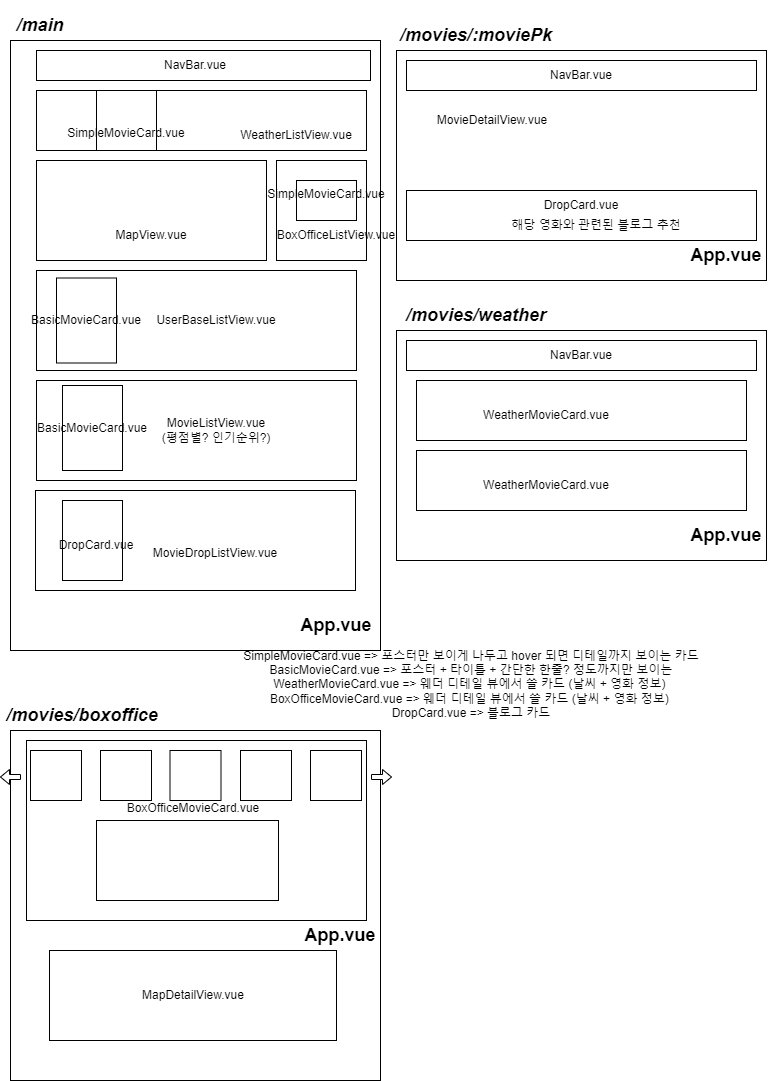

The diagram above was exported from draw.io. Its source (the exported page's mxGraphModel, read from the mxfile embedded in the PNG):
<mxGraphModel dx="987" dy="649" grid="1" gridSize="10" guides="1" tooltips="1" connect="1" arrows="1" fold="1" page="1" pageScale="1" pageWidth="827" pageHeight="1169" math="0" shadow="0">
  <root>
    <mxCell id="0" />
    <mxCell id="1" parent="0" />
    <mxCell id="TwWfOKBBlepO6q3Anpl5-1" value="&lt;h2&gt;&lt;br&gt;&lt;/h2&gt;" style="rounded=0;whiteSpace=wrap;html=1;align=right;" vertex="1" parent="1">
      <mxGeometry x="44" y="740" width="370" height="350" as="geometry" />
    </mxCell>
    <mxCell id="H9wY-9TE2LIXkymaQt9m-6" value="" style="rounded=0;whiteSpace=wrap;html=1;" vertex="1" parent="1">
      <mxGeometry x="60" y="750" width="340" height="180" as="geometry" />
    </mxCell>
    <mxCell id="BhlYasOzDvOmykolRoN0-1" value="&lt;h2&gt;&lt;br&gt;&lt;/h2&gt;" style="rounded=0;whiteSpace=wrap;html=1;align=right;" vertex="1" parent="1">
      <mxGeometry x="44" y="50" width="370" height="610" as="geometry" />
    </mxCell>
    <mxCell id="BhlYasOzDvOmykolRoN0-2" value="&lt;h2&gt;App.vue&lt;/h2&gt;" style="text;html=1;strokeColor=none;fillColor=none;align=center;verticalAlign=middle;whiteSpace=wrap;rounded=0;" vertex="1" parent="1">
      <mxGeometry x="340" y="620" width="60" height="30" as="geometry" />
    </mxCell>
    <mxCell id="BhlYasOzDvOmykolRoN0-3" value="" style="rounded=0;whiteSpace=wrap;html=1;" vertex="1" parent="1">
      <mxGeometry x="70" y="60" width="334" height="30" as="geometry" />
    </mxCell>
    <mxCell id="BhlYasOzDvOmykolRoN0-4" value="NavBar.vue" style="text;html=1;strokeColor=none;fillColor=none;align=center;verticalAlign=middle;whiteSpace=wrap;rounded=0;" vertex="1" parent="1">
      <mxGeometry x="199" y="60" width="60" height="30" as="geometry" />
    </mxCell>
    <mxCell id="BhlYasOzDvOmykolRoN0-5" value="" style="rounded=0;whiteSpace=wrap;html=1;" vertex="1" parent="1">
      <mxGeometry x="70" y="100" width="330" height="60" as="geometry" />
    </mxCell>
    <mxCell id="BhlYasOzDvOmykolRoN0-6" value="WeatherListView.vue&lt;br&gt;" style="text;html=1;strokeColor=none;fillColor=none;align=center;verticalAlign=middle;whiteSpace=wrap;rounded=0;" vertex="1" parent="1">
      <mxGeometry x="300" y="130" width="60" height="30" as="geometry" />
    </mxCell>
    <mxCell id="BhlYasOzDvOmykolRoN0-7" value="&lt;h2&gt;&lt;i&gt;/main&lt;/i&gt;&lt;/h2&gt;" style="text;html=1;strokeColor=none;fillColor=none;align=center;verticalAlign=middle;whiteSpace=wrap;rounded=0;" vertex="1" parent="1">
      <mxGeometry x="44" y="20" width="60" height="30" as="geometry" />
    </mxCell>
    <mxCell id="BhlYasOzDvOmykolRoN0-8" value="" style="rounded=0;whiteSpace=wrap;html=1;" vertex="1" parent="1">
      <mxGeometry x="310" y="170" width="90" height="100" as="geometry" />
    </mxCell>
    <mxCell id="BhlYasOzDvOmykolRoN0-9" value="BoxOfficeListView.vue" style="text;html=1;strokeColor=none;fillColor=none;align=center;verticalAlign=middle;whiteSpace=wrap;rounded=0;" vertex="1" parent="1">
      <mxGeometry x="340" y="230" width="60" height="30" as="geometry" />
    </mxCell>
    <mxCell id="BhlYasOzDvOmykolRoN0-10" value="" style="rounded=0;whiteSpace=wrap;html=1;" vertex="1" parent="1">
      <mxGeometry x="70" y="170" width="230" height="100" as="geometry" />
    </mxCell>
    <mxCell id="BhlYasOzDvOmykolRoN0-11" value="MapView.vue" style="text;html=1;strokeColor=none;fillColor=none;align=center;verticalAlign=middle;whiteSpace=wrap;rounded=0;" vertex="1" parent="1">
      <mxGeometry x="125" y="230" width="120" height="30" as="geometry" />
    </mxCell>
    <mxCell id="BhlYasOzDvOmykolRoN0-12" value="" style="rounded=0;whiteSpace=wrap;html=1;" vertex="1" parent="1">
      <mxGeometry x="70" y="280" width="320" height="100" as="geometry" />
    </mxCell>
    <mxCell id="BhlYasOzDvOmykolRoN0-14" value="UserBaseListView.vue" style="text;html=1;strokeColor=none;fillColor=none;align=center;verticalAlign=middle;whiteSpace=wrap;rounded=0;" vertex="1" parent="1">
      <mxGeometry x="190" y="315" width="120" height="30" as="geometry" />
    </mxCell>
    <mxCell id="BhlYasOzDvOmykolRoN0-15" value="" style="rounded=0;whiteSpace=wrap;html=1;" vertex="1" parent="1">
      <mxGeometry x="69" y="500" width="320" height="100" as="geometry" />
    </mxCell>
    <mxCell id="BhlYasOzDvOmykolRoN0-16" value="MovieDropListView.vue" style="text;html=1;strokeColor=none;fillColor=none;align=center;verticalAlign=middle;whiteSpace=wrap;rounded=0;" vertex="1" parent="1">
      <mxGeometry x="189" y="535" width="120" height="55" as="geometry" />
    </mxCell>
    <mxCell id="BhlYasOzDvOmykolRoN0-17" value="" style="rounded=0;whiteSpace=wrap;html=1;" vertex="1" parent="1">
      <mxGeometry x="70" y="390" width="320" height="100" as="geometry" />
    </mxCell>
    <mxCell id="BhlYasOzDvOmykolRoN0-18" value="MovieListView.vue&lt;br&gt;(평점별? 인기순위?)" style="text;html=1;strokeColor=none;fillColor=none;align=center;verticalAlign=middle;whiteSpace=wrap;rounded=0;" vertex="1" parent="1">
      <mxGeometry x="190" y="425" width="120" height="30" as="geometry" />
    </mxCell>
    <mxCell id="wgsr88dpxCNrj6PEZ9ld-1" value="&lt;h2&gt;&lt;br&gt;&lt;/h2&gt;" style="rounded=0;whiteSpace=wrap;html=1;align=right;" vertex="1" parent="1">
      <mxGeometry x="430" y="60" width="370" height="230" as="geometry" />
    </mxCell>
    <mxCell id="wgsr88dpxCNrj6PEZ9ld-2" value="&lt;h2&gt;App.vue&lt;/h2&gt;" style="text;html=1;strokeColor=none;fillColor=none;align=center;verticalAlign=middle;whiteSpace=wrap;rounded=0;" vertex="1" parent="1">
      <mxGeometry x="730" y="250" width="60" height="30" as="geometry" />
    </mxCell>
    <mxCell id="wgsr88dpxCNrj6PEZ9ld-3" value="" style="rounded=0;whiteSpace=wrap;html=1;" vertex="1" parent="1">
      <mxGeometry x="440" y="70" width="350" height="30" as="geometry" />
    </mxCell>
    <mxCell id="wgsr88dpxCNrj6PEZ9ld-4" value="NavBar.vue" style="text;html=1;strokeColor=none;fillColor=none;align=center;verticalAlign=middle;whiteSpace=wrap;rounded=0;" vertex="1" parent="1">
      <mxGeometry x="585" y="70" width="60" height="30" as="geometry" />
    </mxCell>
    <mxCell id="wgsr88dpxCNrj6PEZ9ld-7" value="&lt;h2&gt;&lt;i&gt;/movies/:moviePk&lt;/i&gt;&lt;/h2&gt;" style="text;html=1;strokeColor=none;fillColor=none;align=center;verticalAlign=middle;whiteSpace=wrap;rounded=0;" vertex="1" parent="1">
      <mxGeometry x="480" y="30" width="60" height="30" as="geometry" />
    </mxCell>
    <mxCell id="wgsr88dpxCNrj6PEZ9ld-8" value="MovieDetailView.vue" style="text;html=1;strokeColor=none;fillColor=none;align=center;verticalAlign=middle;whiteSpace=wrap;rounded=0;" vertex="1" parent="1">
      <mxGeometry x="496" y="115" width="60" height="30" as="geometry" />
    </mxCell>
    <mxCell id="wgsr88dpxCNrj6PEZ9ld-13" value="" style="rounded=0;whiteSpace=wrap;html=1;" vertex="1" parent="1">
      <mxGeometry x="440" y="200" width="350" height="50" as="geometry" />
    </mxCell>
    <mxCell id="wgsr88dpxCNrj6PEZ9ld-14" value="DropCard.vue" style="text;html=1;strokeColor=none;fillColor=none;align=center;verticalAlign=middle;whiteSpace=wrap;rounded=0;" vertex="1" parent="1">
      <mxGeometry x="585" y="200" width="60" height="30" as="geometry" />
    </mxCell>
    <mxCell id="oLgBbUDPESf3lqdEenW5-1" value="해당 영화와 관련된 블로그 추천" style="text;html=1;strokeColor=none;fillColor=none;align=center;verticalAlign=middle;whiteSpace=wrap;rounded=0;" vertex="1" parent="1">
      <mxGeometry x="530" y="220" width="200" height="30" as="geometry" />
    </mxCell>
    <mxCell id="oLgBbUDPESf3lqdEenW5-3" value="&lt;h2&gt;&lt;br&gt;&lt;/h2&gt;" style="rounded=0;whiteSpace=wrap;html=1;align=right;" vertex="1" parent="1">
      <mxGeometry x="430" y="340" width="370" height="230" as="geometry" />
    </mxCell>
    <mxCell id="oLgBbUDPESf3lqdEenW5-4" value="&lt;h2&gt;App.vue&lt;/h2&gt;" style="text;html=1;strokeColor=none;fillColor=none;align=center;verticalAlign=middle;whiteSpace=wrap;rounded=0;" vertex="1" parent="1">
      <mxGeometry x="730" y="530" width="60" height="30" as="geometry" />
    </mxCell>
    <mxCell id="oLgBbUDPESf3lqdEenW5-5" value="" style="rounded=0;whiteSpace=wrap;html=1;" vertex="1" parent="1">
      <mxGeometry x="440" y="350" width="350" height="30" as="geometry" />
    </mxCell>
    <mxCell id="oLgBbUDPESf3lqdEenW5-6" value="NavBar.vue" style="text;html=1;strokeColor=none;fillColor=none;align=center;verticalAlign=middle;whiteSpace=wrap;rounded=0;" vertex="1" parent="1">
      <mxGeometry x="585" y="350" width="60" height="30" as="geometry" />
    </mxCell>
    <mxCell id="oLgBbUDPESf3lqdEenW5-7" value="&lt;h2&gt;&lt;i&gt;/movies/weather&lt;/i&gt;&lt;/h2&gt;" style="text;html=1;strokeColor=none;fillColor=none;align=center;verticalAlign=middle;whiteSpace=wrap;rounded=0;" vertex="1" parent="1">
      <mxGeometry x="480" y="310" width="60" height="30" as="geometry" />
    </mxCell>
    <mxCell id="oLgBbUDPESf3lqdEenW5-9" value="" style="rounded=0;whiteSpace=wrap;html=1;" vertex="1" parent="1">
      <mxGeometry x="450" y="390" width="330" height="60" as="geometry" />
    </mxCell>
    <mxCell id="oLgBbUDPESf3lqdEenW5-8" value="WeatherMovieCard.vue" style="text;html=1;strokeColor=none;fillColor=none;align=center;verticalAlign=middle;whiteSpace=wrap;rounded=0;" vertex="1" parent="1">
      <mxGeometry x="550" y="410" width="60" height="30" as="geometry" />
    </mxCell>
    <mxCell id="oLgBbUDPESf3lqdEenW5-12" value="" style="rounded=0;whiteSpace=wrap;html=1;" vertex="1" parent="1">
      <mxGeometry x="450" y="460" width="330" height="60" as="geometry" />
    </mxCell>
    <mxCell id="oLgBbUDPESf3lqdEenW5-13" value="WeatherMovieCard.vue" style="text;html=1;strokeColor=none;fillColor=none;align=center;verticalAlign=middle;whiteSpace=wrap;rounded=0;" vertex="1" parent="1">
      <mxGeometry x="550" y="480" width="60" height="30" as="geometry" />
    </mxCell>
    <mxCell id="TwWfOKBBlepO6q3Anpl5-2" value="&lt;h2&gt;App.vue&lt;/h2&gt;" style="text;html=1;strokeColor=none;fillColor=none;align=center;verticalAlign=middle;whiteSpace=wrap;rounded=0;" vertex="1" parent="1">
      <mxGeometry x="344" y="930" width="60" height="30" as="geometry" />
    </mxCell>
    <mxCell id="TwWfOKBBlepO6q3Anpl5-5" value="&lt;h2&gt;&lt;i&gt;/movies/boxoffice&lt;/i&gt;&lt;/h2&gt;" style="text;html=1;strokeColor=none;fillColor=none;align=center;verticalAlign=middle;whiteSpace=wrap;rounded=0;" vertex="1" parent="1">
      <mxGeometry x="81" y="710" width="70" height="30" as="geometry" />
    </mxCell>
    <mxCell id="TwWfOKBBlepO6q3Anpl5-7" value="" style="rounded=0;whiteSpace=wrap;html=1;" vertex="1" parent="1">
      <mxGeometry x="64" y="760" width="51" height="50" as="geometry" />
    </mxCell>
    <mxCell id="oLgBbUDPESf3lqdEenW5-14" value="" style="rounded=0;whiteSpace=wrap;html=1;" vertex="1" parent="1">
      <mxGeometry x="90" y="287.5" width="60" height="85" as="geometry" />
    </mxCell>
    <mxCell id="oLgBbUDPESf3lqdEenW5-15" value="BasicMovieCard.vue" style="text;html=1;strokeColor=none;fillColor=none;align=center;verticalAlign=middle;whiteSpace=wrap;rounded=0;" vertex="1" parent="1">
      <mxGeometry x="60" y="315" width="120" height="30" as="geometry" />
    </mxCell>
    <mxCell id="TwWfOKBBlepO6q3Anpl5-14" value="" style="rounded=0;whiteSpace=wrap;html=1;" vertex="1" parent="1">
      <mxGeometry x="134" y="760" width="51" height="50" as="geometry" />
    </mxCell>
    <mxCell id="TwWfOKBBlepO6q3Anpl5-15" value="" style="rounded=0;whiteSpace=wrap;html=1;" vertex="1" parent="1">
      <mxGeometry x="203.5" y="760" width="51" height="50" as="geometry" />
    </mxCell>
    <mxCell id="TwWfOKBBlepO6q3Anpl5-16" value="" style="rounded=0;whiteSpace=wrap;html=1;" vertex="1" parent="1">
      <mxGeometry x="274" y="760" width="51" height="50" as="geometry" />
    </mxCell>
    <mxCell id="0zvdmMG96wGD-3D_Ru-8-1" value="" style="rounded=0;whiteSpace=wrap;html=1;" vertex="1" parent="1">
      <mxGeometry x="96" y="510" width="60" height="80" as="geometry" />
    </mxCell>
    <mxCell id="-eNDlkCqldRBSX19bExJ-1" value="" style="rounded=0;whiteSpace=wrap;html=1;" vertex="1" parent="1">
      <mxGeometry x="130" y="100" width="60" height="60" as="geometry" />
    </mxCell>
    <mxCell id="TwWfOKBBlepO6q3Anpl5-19" value="" style="rounded=0;whiteSpace=wrap;html=1;" vertex="1" parent="1">
      <mxGeometry x="344" y="760" width="51" height="50" as="geometry" />
    </mxCell>
    <mxCell id="-eNDlkCqldRBSX19bExJ-2" value="SimpleMovieCard.vue" style="text;html=1;strokeColor=none;fillColor=none;align=center;verticalAlign=middle;whiteSpace=wrap;rounded=0;" vertex="1" parent="1">
      <mxGeometry x="100" y="127.5" width="120" height="30" as="geometry" />
    </mxCell>
    <mxCell id="oLgBbUDPESf3lqdEenW5-16" value="" style="rounded=0;whiteSpace=wrap;html=1;" vertex="1" parent="1">
      <mxGeometry x="96" y="395" width="60" height="85" as="geometry" />
    </mxCell>
    <mxCell id="0zvdmMG96wGD-3D_Ru-8-2" value="DropCard.vue" style="text;html=1;strokeColor=none;fillColor=none;align=center;verticalAlign=middle;whiteSpace=wrap;rounded=0;" vertex="1" parent="1">
      <mxGeometry x="100" y="540" width="60" height="30" as="geometry" />
    </mxCell>
    <mxCell id="oLgBbUDPESf3lqdEenW5-17" value="BasicMovieCard.vue" style="text;html=1;strokeColor=none;fillColor=none;align=center;verticalAlign=middle;whiteSpace=wrap;rounded=0;" vertex="1" parent="1">
      <mxGeometry x="66" y="422.5" width="120" height="30" as="geometry" />
    </mxCell>
    <mxCell id="-eNDlkCqldRBSX19bExJ-3" value="" style="rounded=0;whiteSpace=wrap;html=1;" vertex="1" parent="1">
      <mxGeometry x="330" y="190" width="60" height="40" as="geometry" />
    </mxCell>
    <mxCell id="-eNDlkCqldRBSX19bExJ-4" value="SimpleMovieCard.vue" style="text;html=1;strokeColor=none;fillColor=none;align=center;verticalAlign=middle;whiteSpace=wrap;rounded=0;" vertex="1" parent="1">
      <mxGeometry x="300" y="180" width="120" height="47.5" as="geometry" />
    </mxCell>
    <mxCell id="H9wY-9TE2LIXkymaQt9m-1" value="BoxOfficeMovieCard.vue" style="text;html=1;strokeColor=none;fillColor=none;align=center;verticalAlign=middle;whiteSpace=wrap;rounded=0;" vertex="1" parent="1">
      <mxGeometry x="167" y="794" width="120" height="47.5" as="geometry" />
    </mxCell>
    <mxCell id="H9wY-9TE2LIXkymaQt9m-2" value="SimpleMovieCard.vue =&amp;gt; 포스터만 보이게 나두고 hover 되면 디테일까지 보이는 카드&lt;br&gt;BasicMovieCard.vue =&amp;gt; 포스터 + 타이틀 + 간단한 한줄? 정도까지만 보이는&lt;br&gt;WeatherMovieCard.vue =&amp;gt; 웨더 디테일 뷰에서 쓸 카드 (날씨 + 영화 정보)&amp;nbsp;&lt;br&gt;BoxOfficeMovieCard.vue =&amp;gt; 웨더 디테일 뷰에서 쓸 카드 (날씨 + 영화 정보)&amp;nbsp;&lt;br&gt;DropCard.vue =&amp;gt; 블로그 카드" style="text;html=1;strokeColor=none;fillColor=none;align=center;verticalAlign=middle;whiteSpace=wrap;rounded=0;" vertex="1" parent="1">
      <mxGeometry x="245" y="670" width="519.5" height="47.5" as="geometry" />
    </mxCell>
    <mxCell id="TwWfOKBBlepO6q3Anpl5-23" value="" style="shape=singleArrow;direction=east;whiteSpace=wrap;html=1;arrowWidth=0.33331705729166666;arrowSize=0.45000152587890624;" vertex="1" parent="1">
      <mxGeometry x="405" y="779" width="20" height="15" as="geometry" />
    </mxCell>
    <mxCell id="TwWfOKBBlepO6q3Anpl5-25" value="" style="shape=singleArrow;direction=west;whiteSpace=wrap;html=1;arrowWidth=0.33331705729166666;arrowSize=0.45000152587890624;" vertex="1" parent="1">
      <mxGeometry x="34" y="779" width="20" height="15" as="geometry" />
    </mxCell>
    <mxCell id="H9wY-9TE2LIXkymaQt9m-3" value="" style="rounded=0;whiteSpace=wrap;html=1;" vertex="1" parent="1">
      <mxGeometry x="83" y="960" width="287" height="90" as="geometry" />
    </mxCell>
    <mxCell id="H9wY-9TE2LIXkymaQt9m-4" value="MapDetailView.vue" style="text;html=1;strokeColor=none;fillColor=none;align=center;verticalAlign=middle;whiteSpace=wrap;rounded=0;" vertex="1" parent="1">
      <mxGeometry x="145" y="990" width="164" height="30" as="geometry" />
    </mxCell>
    <mxCell id="H9wY-9TE2LIXkymaQt9m-7" value="" style="rounded=0;whiteSpace=wrap;html=1;" vertex="1" parent="1">
      <mxGeometry x="130" y="830" width="182" height="80" as="geometry" />
    </mxCell>
  </root>
</mxGraphModel>